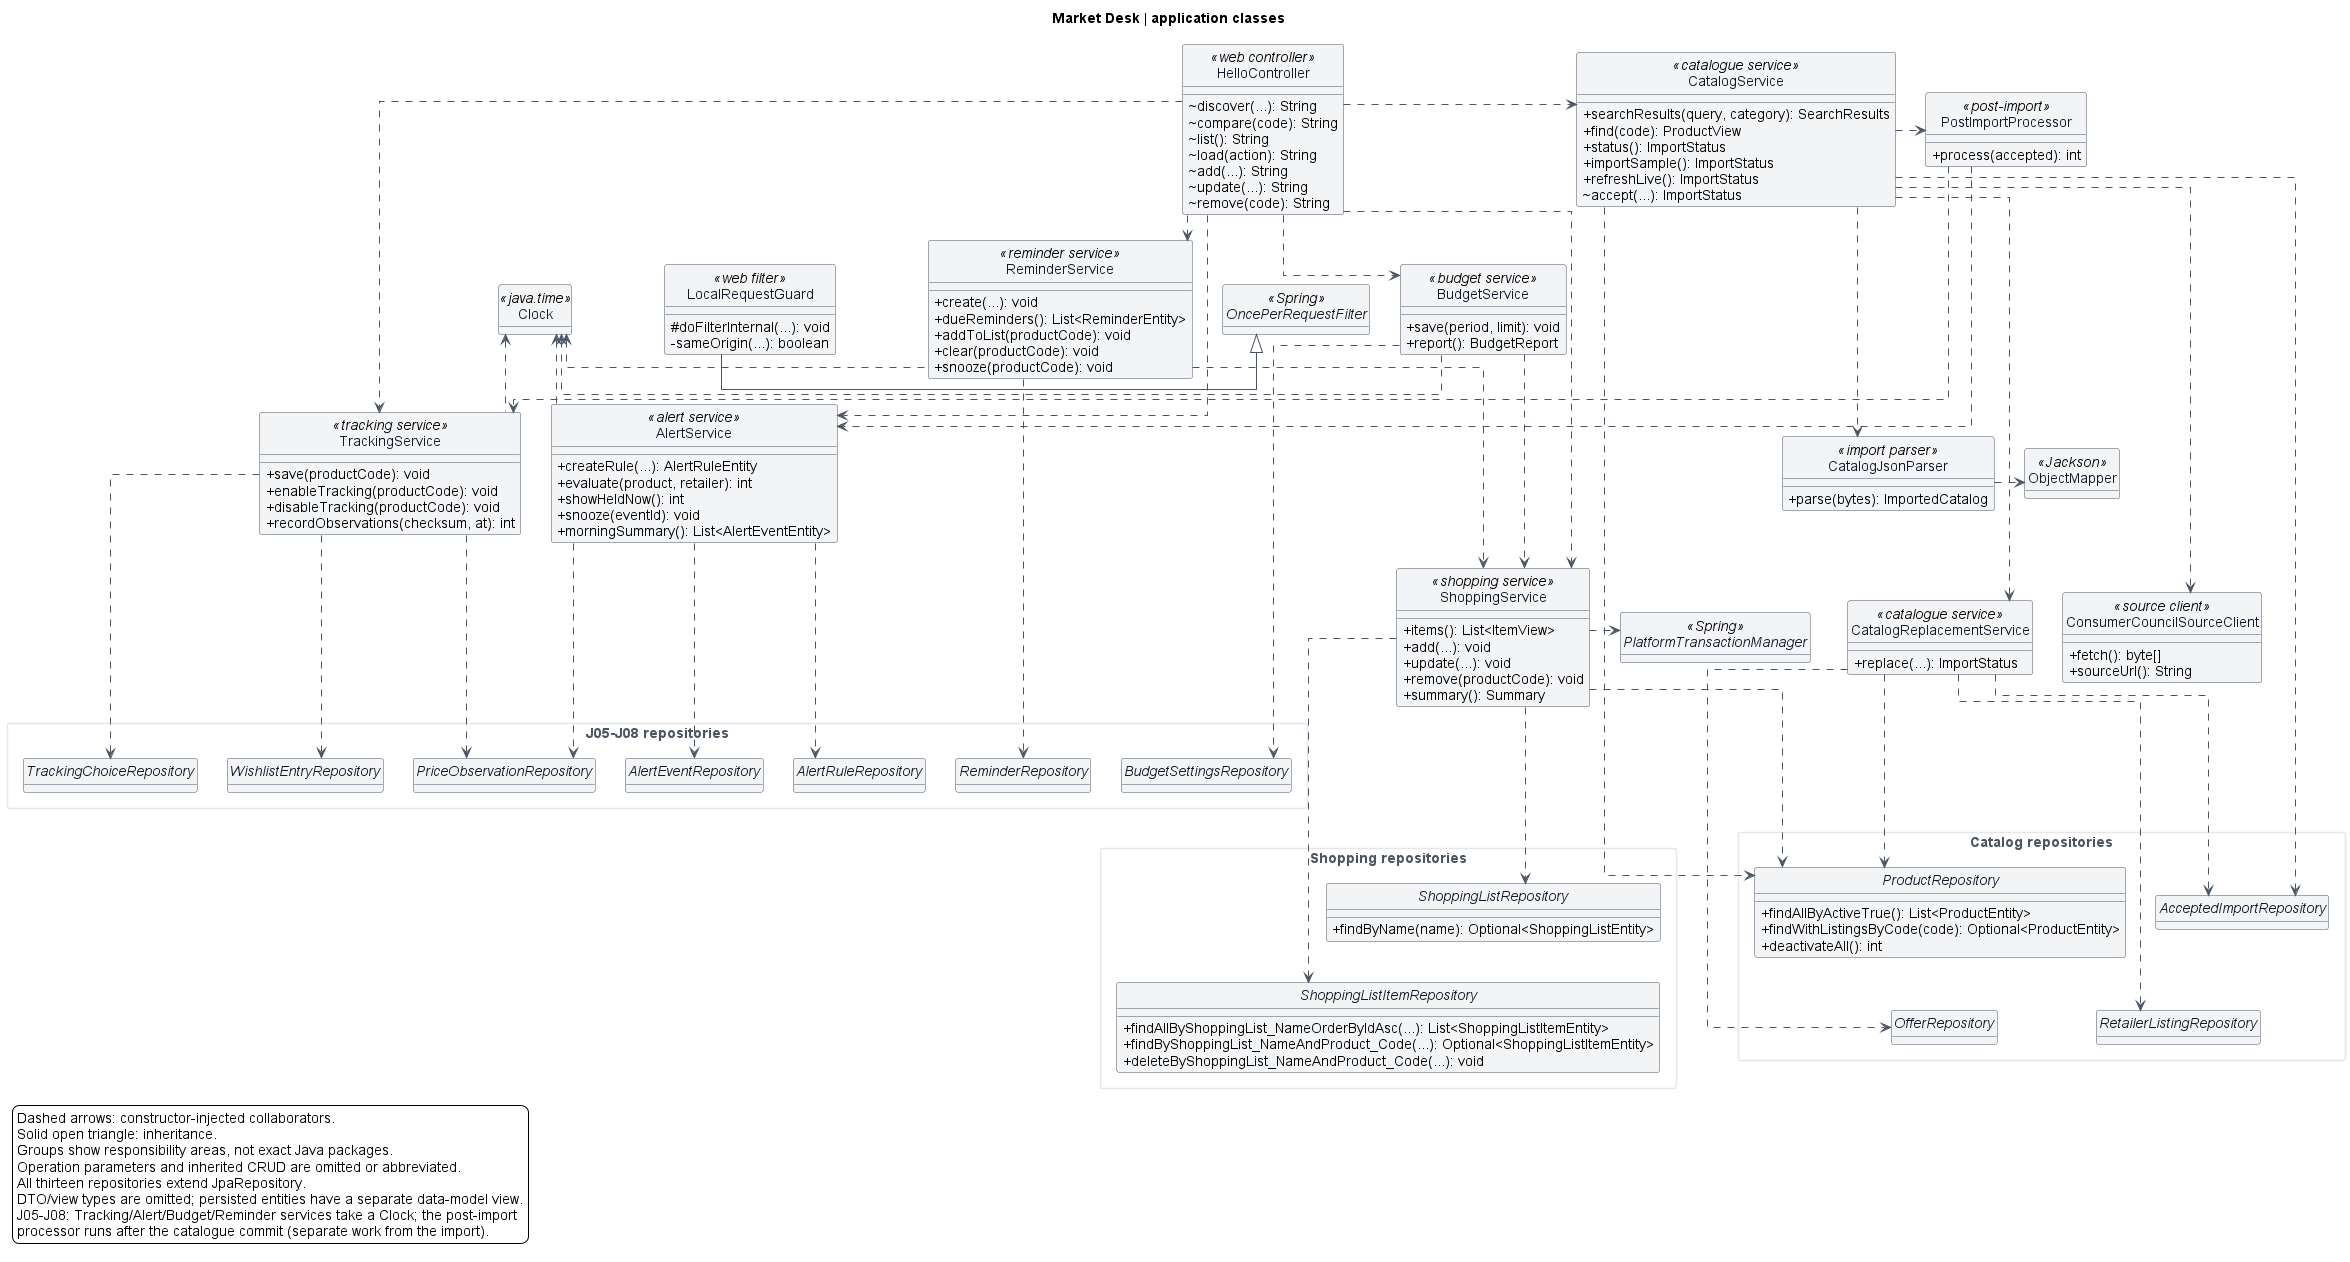

The diagram above was rendered by PlantUML. Its source (embedded in the PNG):
@startuml
title Market Desk | application classes

' Layered top-to-bottom layout; hidden links only guide placement.
top to bottom direction
skinparam backgroundColor #FFFFFF
skinparam shadowing false
skinparam linetype ortho
skinparam classAttributeIconSize 0
skinparam defaultFontName Arial
skinparam defaultFontSize 14
skinparam classFontSize 15
skinparam classAttributeFontSize 14
skinparam classBackgroundColor #F3F4F6
skinparam classBorderColor #4B5563
skinparam classFontColor #111827
skinparam packageStyle rectangle
skinparam packageBackgroundColor #FFFFFF
skinparam packageBorderColor #E5E7EB
skinparam packageFontColor #4B5563
skinparam noteBackgroundColor #E5E7EB
skinparam noteBorderColor #4B5563
skinparam ArrowColor #4B5563
skinparam nodesep 30
skinparam ranksep 25
hide circle
hide empty methods

class HelloController <<web controller>> {
  ~ discover(...): String
  ~ compare(code): String
  ~ list(): String
  ~ load(action): String
  ~ add(...): String
  ~ update(...): String
  ~ remove(code): String
}

class LocalRequestGuard <<web filter>> {
  # doFilterInternal(...): void
  - sameOrigin(...): boolean
}
abstract class OncePerRequestFilter <<Spring>>

class CatalogService <<catalogue service>> {
  + searchResults(query, category): SearchResults
  + find(code): ProductView
  + status(): ImportStatus
  + importSample(): ImportStatus
  + refreshLive(): ImportStatus
  ~ accept(...): ImportStatus
}

class ShoppingService <<shopping service>> {
  + items(): List<ItemView>
  + add(...): void
  + update(...): void
  + remove(productCode): void
  + summary(): Summary
}

class TrackingService <<tracking service>> {
  + save(productCode): void
  + enableTracking(productCode): void
  + disableTracking(productCode): void
  + recordObservations(checksum, at): int
}
class AlertService <<alert service>> {
  + createRule(...): AlertRuleEntity
  + evaluate(product, retailer): int
  + showHeldNow(): int
  + snooze(eventId): void
  + morningSummary(): List<AlertEventEntity>
}
class BudgetService <<budget service>> {
  + save(period, limit): void
  + report(): BudgetReport
}
class ReminderService <<reminder service>> {
  + create(...): void
  + dueReminders(): List<ReminderEntity>
  + addToList(productCode): void
  + clear(productCode): void
  + snooze(productCode): void
}
class PostImportProcessor <<post-import>> {
  + process(accepted): int
}
class Clock <<java.time>>

class CatalogJsonParser <<import parser>> {
  + parse(bytes): ImportedCatalog
}
class ObjectMapper <<Jackson>>
class CatalogReplacementService <<catalogue service>> {
  + replace(...): ImportStatus
}
class ConsumerCouncilSourceClient <<source client>> {
  + fetch(): byte[]
  + sourceUrl(): String
}
interface PlatformTransactionManager <<Spring>>

package "Catalog repositories" {
  interface ProductRepository {
    + findAllByActiveTrue(): List<ProductEntity>
    + findWithListingsByCode(code): Optional<ProductEntity>
    + deactivateAll(): int
  }
  interface AcceptedImportRepository
  interface RetailerListingRepository
  interface OfferRepository
}

package "Shopping repositories" {
  interface ShoppingListRepository {
    + findByName(name): Optional<ShoppingListEntity>
  }
  interface ShoppingListItemRepository {
    + findAllByShoppingList_NameOrderByIdAsc(...): List<ShoppingListItemEntity>
    + findByShoppingList_NameAndProduct_Code(...): Optional<ShoppingListItemEntity>
    + deleteByShoppingList_NameAndProduct_Code(...): void
  }
}

package "J05-J08 repositories" {
  interface WishlistEntryRepository
  interface TrackingChoiceRepository
  interface PriceObservationRepository
  interface AlertRuleRepository
  interface AlertEventRepository
  interface BudgetSettingsRepository
  interface ReminderRepository
}

HelloController ..right.> CatalogService
HelloController ..right.> ShoppingService
CatalogService ..down.> ProductRepository
CatalogService ..down.> AcceptedImportRepository
CatalogService ..down.> CatalogJsonParser
CatalogService ..down.> CatalogReplacementService
CatalogService ..down.> ConsumerCouncilSourceClient
CatalogReplacementService ..down.> ProductRepository
CatalogReplacementService ..down.> RetailerListingRepository
CatalogReplacementService ..down.> OfferRepository
CatalogReplacementService ..down.> AcceptedImportRepository
CatalogJsonParser ..right.> ObjectMapper
ShoppingService ..down.> ShoppingListRepository
ShoppingService ..down.> ShoppingListItemRepository
ShoppingService ..down.> ProductRepository
ShoppingService ..right.> PlatformTransactionManager
LocalRequestGuard -down-|> OncePerRequestFilter

' --- J05-J08 collaborations ---
HelloController ..right.> TrackingService
HelloController ..right.> AlertService
HelloController ..right.> BudgetService
HelloController ..right.> ReminderService
CatalogService ..right.> PostImportProcessor
PostImportProcessor ..down.> TrackingService
PostImportProcessor ..down.> AlertService
TrackingService ..down.> WishlistEntryRepository
TrackingService ..down.> TrackingChoiceRepository
TrackingService ..down.> PriceObservationRepository
AlertService ..down.> AlertRuleRepository
AlertService ..down.> AlertEventRepository
AlertService ..down.> PriceObservationRepository
BudgetService ..down.> ShoppingService
BudgetService ..down.> BudgetSettingsRepository
ReminderService ..down.> ReminderRepository
ReminderService ..down.> ShoppingService
TrackingService ..left.> Clock
AlertService ..left.> Clock
BudgetService ..left.> Clock
ReminderService ..left.> Clock

' Layout hints position the layers and separate catalog from shopping persistence.
HelloController -[hidden]right-> CatalogService
CatalogService -[hidden]down-> ShoppingService
CatalogService -[hidden]down-> CatalogJsonParser
CatalogJsonParser -[hidden]right-> ObjectMapper
CatalogJsonParser -[hidden]down-> CatalogReplacementService
CatalogReplacementService -[hidden]right-> ConsumerCouncilSourceClient
CatalogReplacementService -[hidden]down-> ProductRepository
ProductRepository -[hidden]right-> AcceptedImportRepository
ProductRepository -[hidden]down-> RetailerListingRepository
AcceptedImportRepository -[hidden]down-> OfferRepository
ShoppingService -[hidden]down-> ShoppingListRepository
ShoppingListRepository -[hidden]down-> ShoppingListItemRepository
ShoppingService -[hidden]right-> PlatformTransactionManager
HelloController -[hidden]down-> LocalRequestGuard
LocalRequestGuard -[hidden]right-> OncePerRequestFilter

legend bottom left
  Dashed arrows: constructor-injected collaborators.
  Solid open triangle: inheritance.
  Groups show responsibility areas, not exact Java packages.
  Operation parameters and inherited CRUD are omitted or abbreviated.
  All thirteen repositories extend JpaRepository.
  DTO/view types are omitted; persisted entities have a separate data-model view.
  J05-J08: Tracking/Alert/Budget/Reminder services take a Clock; the post-import
  processor runs after the catalogue commit (separate work from the import).
endlegend
@enduml